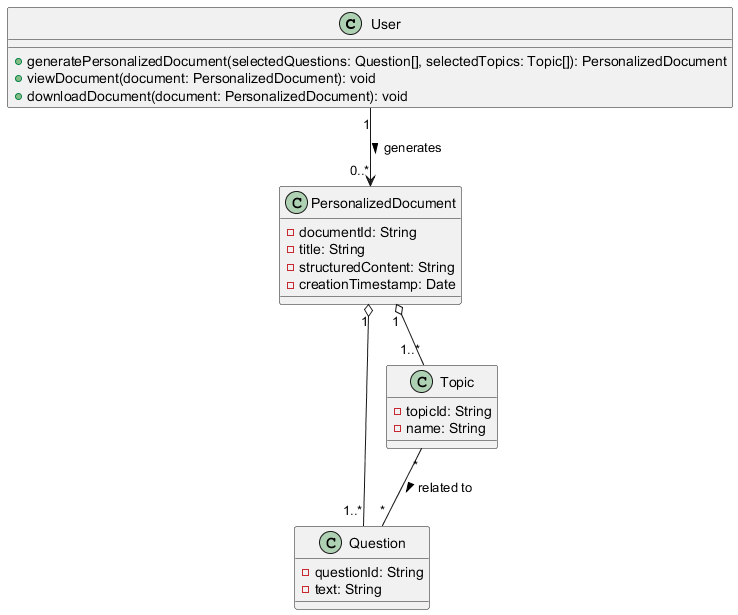

The diagram above was rendered by PlantUML. Its source (embedded in the PNG):
@startuml
class User {
  + generatePersonalizedDocument(selectedQuestions: Question[], selectedTopics: Topic[]): PersonalizedDocument
  + viewDocument(document: PersonalizedDocument): void
  + downloadDocument(document: PersonalizedDocument): void
}

class PersonalizedDocument {
  - documentId: String
  - title: String
  - structuredContent: String
  - creationTimestamp: Date
}

class Question {
  - questionId: String
  - text: String
}

class Topic {
  - topicId: String
  - name: String
}

User "1" --> "0..*" PersonalizedDocument : generates >

PersonalizedDocument "1" o-- "1..*" Question
PersonalizedDocument "1" o-- "1..*" Topic

Topic "*" -- "*" Question : related to >
@enduml